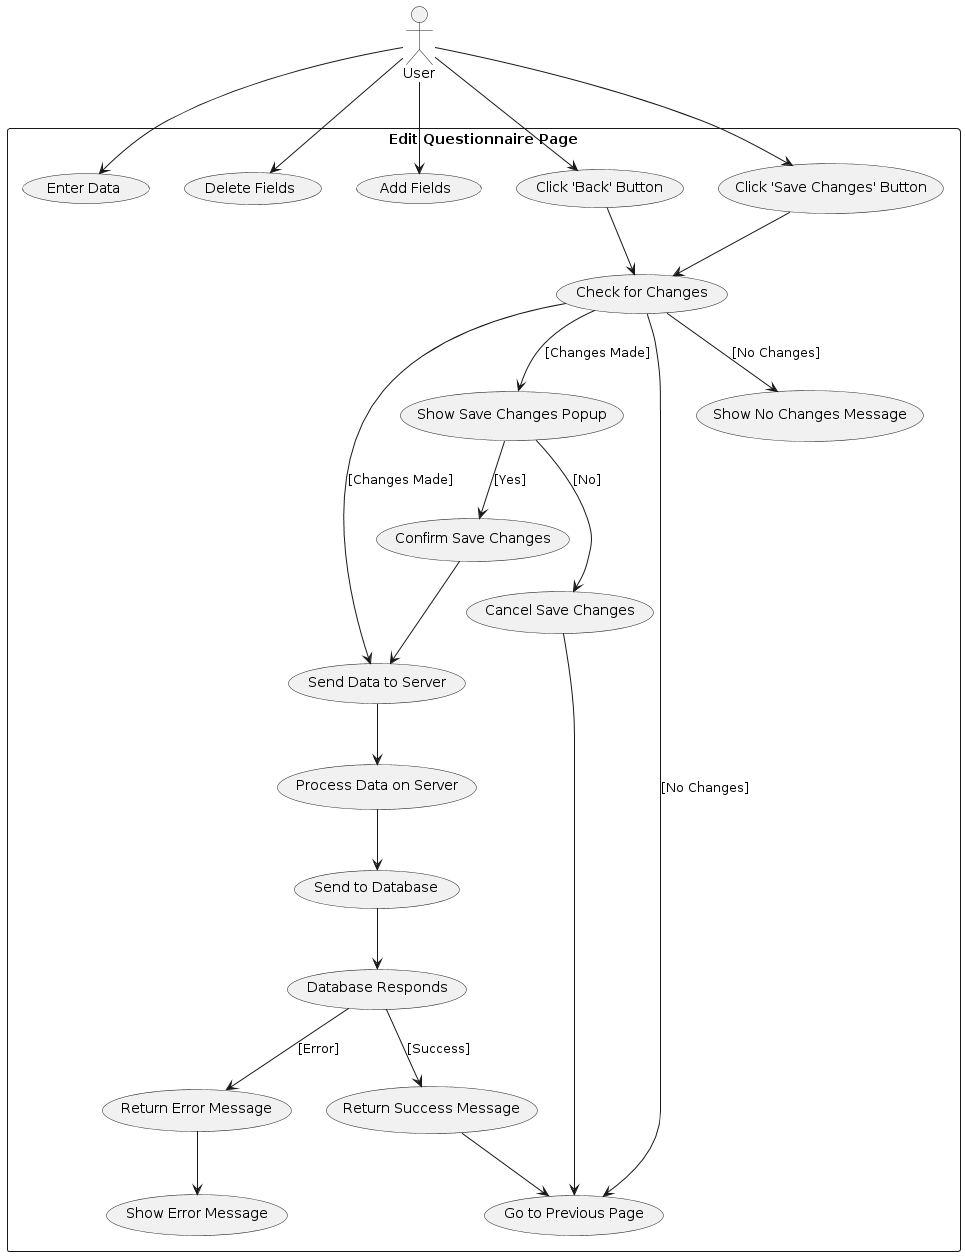

The diagram above was rendered by PlantUML. Its source (embedded in the PNG):
@startuml
actor User

rectangle "Edit Questionnaire Page" {
    User --> (Enter Data)
    User --> (Delete Fields)
    User --> (Add Fields)
    User --> (Click 'Back' Button)
    User --> (Click 'Save Changes' Button)

    (Click 'Back' Button) --> (Check for Changes)
    (Check for Changes) --> (Show Save Changes Popup) : [Changes Made]
    (Check for Changes) --> (Go to Previous Page) : [No Changes]

    (Show Save Changes Popup) --> (Confirm Save Changes) : [Yes]
    (Confirm Save Changes) --> (Send Data to Server)
    (Send Data to Server) --> (Process Data on Server)
    (Process Data on Server) --> (Send to Database)
    (Send to Database) --> (Database Responds)
    (Database Responds) --> (Return Success Message) : [Success]
    (Database Responds) --> (Return Error Message) : [Error]

    (Return Success Message) --> (Go to Previous Page)
    (Return Error Message) --> (Show Error Message)

    (Show Save Changes Popup) --> (Cancel Save Changes) : [No]
    (Cancel Save Changes) --> (Go to Previous Page)

    (Click 'Save Changes' Button) --> (Check for Changes)
    (Check for Changes) --> (Send Data to Server) : [Changes Made]
    (Check for Changes) --> (Show No Changes Message) : [No Changes]
}
@enduml